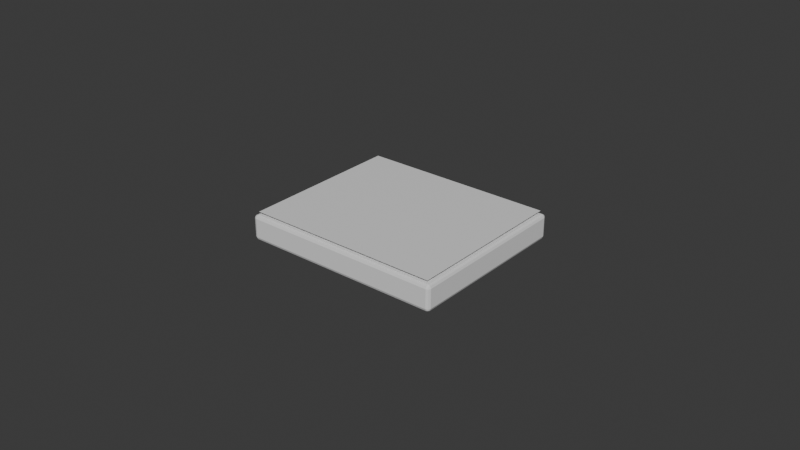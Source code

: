 # Source: Tab.blend  (saved by Blender 5.2.45; exported with 4.5.12 LTS)
import bpy
from mathutils import Matrix  # noqa: F401  (used for matrix-valued properties, if any)

bpy.ops.wm.read_factory_settings(use_empty=True)
scene = bpy.context.scene
scene.name = 'Scene'

# ---- collections
col_collection = bpy.data.collections.new('Collection'); scene.collection.children.link(col_collection)

# ---- materials (node trees are filled in below, after node groups)
mat_paper = bpy.data.materials.new('Paper')
mat_paper.diffuse_color = (0.91, 0.88, 0.77, 1.0)
mat_artwork = bpy.data.materials.new('Artwork')
mat_artwork.diffuse_color = (1.0, 1.0, 1.0, 1.0)

# ---- material node trees
mat_paper.use_nodes = True; mat_paper.node_tree.nodes.clear()
_N = mat_paper.node_tree.nodes; _L = mat_paper.node_tree.links
n0 = _N.new('ShaderNodeBsdfPrincipled'); n0.name = 'Principled BSDF'; n0.location = (-200, 100)
n0.inputs[10].default_value = 0.005
n1 = _N.new('ShaderNodeOutputMaterial'); n1.name = 'Material Output'; n1.location = (200, 100)
_L.new(n0.outputs[0], n1.inputs[0])
n1.is_active_output = True
mat_artwork.use_nodes = True; mat_artwork.node_tree.nodes.clear()
_N = mat_artwork.node_tree.nodes; _L = mat_artwork.node_tree.links
n0 = _N.new('ShaderNodeBsdfPrincipled'); n0.name = 'Principled BSDF'; n0.location = (-200, 100)
n0.inputs[10].default_value = 0.005
n1 = _N.new('ShaderNodeOutputMaterial'); n1.name = 'Material Output'; n1.location = (200, 100)
_L.new(n0.outputs[0], n1.inputs[0])
n1.is_active_output = True

# ---- world
world_world = bpy.data.worlds.new('World'); scene.world = world_world
world_world.use_nodes = True; world_world.node_tree.nodes.clear()
_N = world_world.node_tree.nodes; _L = world_world.node_tree.links
n0 = _N.new('ShaderNodeOutputWorld'); n0.name = 'World Output'; n0.location = (200, 100)
n1 = _N.new('ShaderNodeBackground'); n1.name = 'Background'; n1.location = (-200, 100)
n1.inputs[0].default_value = (0.05088, 0.05088, 0.05088, 1.0)
_L.new(n1.outputs[0], n0.inputs[0])
n0.is_active_output = True
world_world.color = (0.05088, 0.05088, 0.05088)
world_world.sun_shadow_jitter_overblur = 0.0

# ---- meshes
me_cube_040 = bpy.data.meshes.new('Cube.040')
me_cube_040.from_pydata([(-0.0315, -0.0265, -0.004), (-0.0315, -0.0275, -0.003), (-0.0325, -0.0265, -0.003), (-0.0315, -0.02721, -0.003707), (-0.03208, -0.02708, -0.003577), (-0.03221, -0.02721, -0.003), (-0.03221, -0.0265, -0.003707), (-0.0315, -0.0275, 0.003), (-0.0315, -0.0265, 0.004), (-0.0325, -0.0265, 0.003), (-0.0315, -0.02721, 0.003707), (-0.03208, -0.02708, 0.003577), (-0.03221, -0.0265, 0.003707), (-0.03221, -0.02721, 0.003), (-0.0315, 0.0265, -0.004), (-0.0325, 0.0265, -0.003), (-0.0315, 0.0275, -0.003), (-0.03221, 0.0265, -0.003707), (-0.03208, 0.02708, -0.003577), (-0.03221, 0.02721, -0.003), (-0.0315, 0.02721, -0.003707), (-0.0315, 0.0265, 0.004), (-0.0315, 0.0275, 0.003), (-0.0325, 0.0265, 0.003), (-0.0315, 0.02721, 0.003707), (-0.03208, 0.02708, 0.003577), (-0.03221, 0.02721, 0.003), (-0.03221, 0.0265, 0.003707), (0.0315, -0.0265, -0.004), (0.0325, -0.0265, -0.003), (0.0315, -0.0275, -0.003), (0.03221, -0.0265, -0.003707), (0.03208, -0.02708, -0.003577), (0.03221, -0.02721, -0.003), (0.0315, -0.02721, -0.003707), (0.0315, -0.0265, 0.004), (0.0315, -0.0275, 0.003), (0.0325, -0.0265, 0.003), (0.0315, -0.02721, 0.003707), (0.03208, -0.02708, 0.003577), (0.03221, -0.02721, 0.003), (0.03221, -0.0265, 0.003707), (0.0315, 0.0265, -0.004), (0.0315, 0.0275, -0.003), (0.0325, 0.0265, -0.003), (0.0315, 0.02721, -0.003707), (0.03208, 0.02708, -0.003577), (0.03221, 0.02721, -0.003), (0.03221, 0.0265, -0.003707), (0.0315, 0.0265, 0.004), (0.0325, 0.0265, 0.003), (0.0315, 0.0275, 0.003), (0.03221, 0.0265, 0.003707), (0.03208, 0.02708, 0.003577), (0.03221, 0.02721, 0.003), (0.0315, 0.02721, 0.003707)], [], [(0, 3, 4, 6), (1, 5, 4, 3), (2, 6, 4, 5), (7, 10, 11, 13), (8, 12, 11, 10), (9, 13, 11, 12), (14, 17, 18, 20), (15, 19, 18, 17), (16, 20, 18, 19), (21, 24, 25, 27), (22, 26, 25, 24), (23, 27, 25, 26), (28, 31, 32, 34), (29, 33, 32, 31), (30, 34, 32, 33), (35, 38, 39, 41), (36, 40, 39, 38), (37, 41, 39, 40), (42, 45, 46, 48), (43, 47, 46, 45), (44, 48, 46, 47), (49, 52, 53, 55), (50, 54, 53, 52), (51, 55, 53, 54), (14, 0, 6, 17), (17, 6, 2, 15), (1, 7, 13, 5), (5, 13, 9, 2), (8, 21, 27, 12), (12, 27, 23, 9), (22, 16, 19, 26), (26, 19, 15, 23), (42, 14, 20, 45), (45, 20, 16, 43), (21, 49, 55, 24), (24, 55, 51, 22), (50, 44, 47, 54), (54, 47, 43, 51), (28, 42, 48, 31), (31, 48, 44, 29), (49, 35, 41, 52), (52, 41, 37, 50), (36, 30, 33, 40), (40, 33, 29, 37), (0, 28, 34, 3), (3, 34, 30, 1), (35, 8, 10, 38), (38, 10, 7, 36), (14, 42, 28, 0), (2, 9, 23, 15), (30, 36, 7, 1), (49, 21, 8, 35), (16, 22, 51, 43), (44, 50, 37, 29)])
_uv = me_cube_040.uv_layers.new(name='UVMap')
_uv.uv.foreach_set('vector', [0.1288, 0.7455, 0.1288, 0.75, 0.1266, 0.75, 0.125, 0.7455, 0.4063, 0.9962, 0.4062, 1.0, 0.3882, 1.0, 0.375, 0.9962, 0.4062, 0.004545, 0.375, 0.004545, 0.375, 0.001921, 0.4062, 0.0, 0.5938, 0.9962, 0.625, 0.9962, 0.625, 0.9984, 0.5938, 1.0, 0.8712, 0.7455, 0.875, 0.7455, 0.875, 0.7481, 0.8712, 0.75, 0.5938, 0.004545, 0.5938, 0.0, 0.6118, 0.0, 0.625, 0.004545, 0.1288, 0.5045, 0.125, 0.5045, 0.125, 0.5019, 0.1288, 0.5, 0.4062, 0.2455, 0.4062, 0.25, 0.3816, 0.2508, 0.375, 0.2455, 0.4062, 0.2538, 0.375, 0.2538, 0.3816, 0.2508, 0.4062, 0.25, 0.8712, 0.5045, 0.8712, 0.5, 0.8734, 0.5, 0.875, 0.5045, 0.5938, 0.2538, 0.5938, 0.25, 0.6184, 0.249, 0.625, 0.2538, 0.5937, 0.2455, 0.625, 0.2455, 0.6184, 0.249, 0.5938, 0.25, 0.3712, 0.7455, 0.375, 0.7455, 0.3794, 0.7499, 0.3731, 0.7519, 0.4062, 0.7455, 0.4062, 0.75, 0.3794, 0.7499, 0.375, 0.7455, 0.4062, 0.7538, 0.3731, 0.7519, 0.3794, 0.7499, 0.4062, 0.75, 0.6288, 0.7455, 0.6269, 0.7519, 0.6211, 0.7494, 0.625, 0.7455, 0.5938, 0.7538, 0.5938, 0.75, 0.6211, 0.7494, 0.6269, 0.7519, 0.5937, 0.7455, 0.625, 0.7455, 0.6211, 0.7494, 0.5938, 0.75, 0.3712, 0.5045, 0.3731, 0.4981, 0.3789, 0.5006, 0.375, 0.5045, 0.4063, 0.4962, 0.4062, 0.5, 0.3789, 0.5006, 0.3731, 0.4981, 0.4062, 0.5045, 0.375, 0.5045, 0.3789, 0.5006, 0.4062, 0.5, 0.6288, 0.5045, 0.625, 0.5045, 0.6206, 0.5001, 0.6269, 0.4981, 0.5938, 0.5045, 0.5938, 0.5, 0.6206, 0.5001, 0.625, 0.5045, 0.5938, 0.4962, 0.6269, 0.4981, 0.6206, 0.5001, 0.5938, 0.5, 0.1288, 0.5045, 0.1288, 0.7455, 0.125, 0.7455, 0.125, 0.5045, 0.375, 0.2455, 0.375, 0.004545, 0.4062, 0.004545, 0.4062, 0.2455, 0.4063, 0.9962, 0.5938, 0.9962, 0.5938, 1.0, 0.4062, 1.0, 0.4062, 0.0, 0.5938, 0.0, 0.5938, 0.004545, 0.4062, 0.004545, 0.8712, 0.7455, 0.8712, 0.5045, 0.875, 0.5045, 0.875, 0.7455, 0.625, 0.004545, 0.625, 0.2455, 0.5937, 0.2455, 0.5938, 0.004545, 0.5938, 0.2538, 0.4062, 0.2538, 0.4062, 0.25, 0.5938, 0.25, 0.5938, 0.25, 0.4062, 0.25, 0.4062, 0.2455, 0.5937, 0.2455, 0.3712, 0.5045, 0.1288, 0.5045, 0.1288, 0.5, 0.3731, 0.4981, 0.3731, 0.4981, 0.375, 0.2538, 0.4062, 0.2538, 0.4063, 0.4962, 0.8712, 0.5045, 0.6288, 0.5045, 0.6269, 0.4981, 0.8712, 0.5, 0.625, 0.2538, 0.6269, 0.4981, 0.5938, 0.4962, 0.5938, 0.2538, 0.5938, 0.5045, 0.4062, 0.5045, 0.4062, 0.5, 0.5938, 0.5, 0.5938, 0.5, 0.4062, 0.5, 0.4063, 0.4962, 0.5938, 0.4962, 0.3712, 0.7455, 0.3712, 0.5045, 0.375, 0.5045, 0.375, 0.7455, 0.375, 0.7455, 0.375, 0.5045, 0.4062, 0.5045, 0.4062, 0.7455, 0.6288, 0.5045, 0.6288, 0.7455, 0.625, 0.7455, 0.625, 0.5045, 0.625, 0.5045, 0.625, 0.7455, 0.5937, 0.7455, 0.5938, 0.5045, 0.5938, 0.7538, 0.4062, 0.7538, 0.4062, 0.75, 0.5938, 0.75, 0.5938, 0.75, 0.4062, 0.75, 0.4062, 0.7455, 0.5937, 0.7455, 0.1288, 0.7455, 0.3712, 0.7455, 0.3731, 0.7519, 0.1288, 0.75, 0.375, 0.9962, 0.3731, 0.7519, 0.4062, 0.7538, 0.4063, 0.9962, 0.6288, 0.7455, 0.8712, 0.7455, 0.8712, 0.75, 0.6269, 0.7519, 0.6269, 0.7519, 0.625, 0.9962, 0.5938, 0.9962, 0.5938, 0.7538, 0.1288, 0.5045, 0.3712, 0.5045, 0.3712, 0.7455, 0.1288, 0.7455, 0.4062, 0.004545, 0.5938, 0.004545, 0.5937, 0.2455, 0.4062, 0.2455, 0.4062, 0.7538, 0.5938, 0.7538, 0.5938, 0.9962, 0.4063, 0.9962, 0.6288, 0.5045, 0.8712, 0.5045, 0.8712, 0.7455, 0.6288, 0.7455, 0.4062, 0.2538, 0.5938, 0.2538, 0.5938, 0.4962, 0.4063, 0.4962, 0.4062, 0.5045, 0.5938, 0.5045, 0.5937, 0.7455, 0.4062, 0.7455])
me_cube_040.materials.append(mat_paper)
me_cube_040.update()
me_artworksurface_004 = bpy.data.meshes.new('ArtworkSurface.004')
me_artworksurface_004.from_pydata([(-0.0312, -0.0264, 0.009), (0.0312, -0.0264, 0.009), (0.0312, 0.0264, 0.009), (-0.0312, 0.0264, 0.009)], [], [(0, 1, 2, 3)])
_uv = me_artworksurface_004.uv_layers.new(name='UVMap')
_uv.uv.foreach_set('vector', [0.0, 0.0, 1.0, 0.0, 1.0, 1.0, 0.0, 1.0])
me_artworksurface_004.materials.append(mat_artwork)
me_artworksurface_004.update()

# ---- objects
ob_paperbody = bpy.data.objects.new('PaperBody', me_cube_040)
ob_artworksurface = bpy.data.objects.new('ArtworkSurface', me_artworksurface_004)

# ---- transforms, parenting, visibility, modifiers, constraints
ob_paperbody.location = (0.0, 0.0, 0.004)
ob_artworksurface.location = (0.0, 0.0, 0.0)

# ---- collection membership
col_collection.objects.link(ob_paperbody)
col_collection.objects.link(ob_artworksurface)

# ---- scene / render settings (as saved in the file)
scene.frame_start = 1; scene.frame_end = 250; scene.frame_set(1)
scene.render.engine = 'BLENDER_EEVEE_NEXT'
scene.render.bake_bias = 0.0
scene.render.bake_samples = 0
scene.render.compositor_device = 'GPU'
scene.eevee.use_volume_custom_range = False
scene.eevee.fast_gi_thickness_near = 0.1
scene.eevee.fast_gi_thickness_far = 0.0
scene.eevee.ray_tracing_options.screen_trace_thickness = 0.1
bpy.context.view_layer.update()

# ---- added for rendering (the .blend has no active camera and no usable light): camera, sun
cam_auto = bpy.data.cameras.new('AutoCamera')
cam_auto.lens = 50.0
cam_auto.sensor_width = 36.0
cam_auto.clip_end = 1000.0
ob_auto_camera = bpy.data.objects.new('AutoCamera', cam_auto)
scene.collection.objects.link(ob_auto_camera)
ob_auto_camera.location = (0.185045, -0.222054, 0.152536)
ob_auto_camera.rotation_euler = (1.09748, -7.21219e-08, 0.694738)
scene.camera = ob_auto_camera
light_auto_sun = bpy.data.lights.new('AutoSun', 'SUN')
light_auto_sun.energy = 3.0
light_auto_sun.angle = 0.0523599
ob_auto_sun = bpy.data.objects.new('AutoSun', light_auto_sun)
scene.collection.objects.link(ob_auto_sun)
ob_auto_sun.rotation_euler = (0.872665, 0.174533, 0.523599)
bpy.context.view_layer.update()
